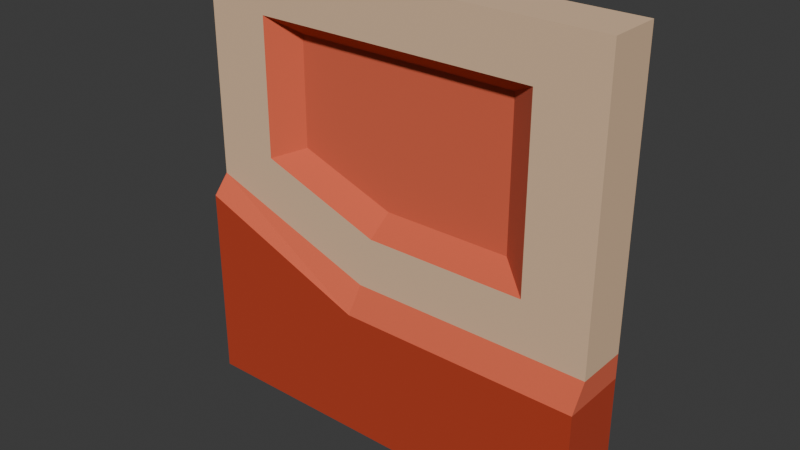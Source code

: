 # Source: 04.02_wall_left.blend  (saved by Blender 4.3.34; exported with 4.5.12 LTS)
import bpy
from mathutils import Matrix  # noqa: F401  (used for matrix-valued properties, if any)

bpy.ops.wm.read_factory_settings(use_empty=True)
scene = bpy.context.scene
scene.name = 'Scene'

# ---- collections
col_collection = bpy.data.collections.new('Collection'); scene.collection.children.link(col_collection)

# ---- materials (node trees are filled in below, after node groups)
mat_e3c09d = bpy.data.materials.new('#e3c09d')
mat_e3c09d.alpha_threshold = 0.0
mat_e3c09d.roughness = 0.5
mat_e3c09d.line_color = (0.0, 0.0, 0.0, 1.0)
mat_dd6345 = bpy.data.materials.new('#dd6345')
mat_b83b1c = bpy.data.materials.new('#b83b1c')

# ---- material node trees
mat_e3c09d.use_nodes = True; mat_e3c09d.node_tree.nodes.clear()
_N = mat_e3c09d.node_tree.nodes; _L = mat_e3c09d.node_tree.links
n0 = _N.new('ShaderNodeOutputMaterial'); n0.name = 'Material Output'; n0.location = (300, 300)
n1 = _N.new('ShaderNodeBsdfPrincipled'); n1.name = 'Principled BSDF'; n1.location = (10, 300)
n1.inputs[0].default_value = (0.7681, 0.5271, 0.3372, 1.0)
n1.inputs[2].default_value = 1.0
n1.inputs[3].default_value = 1.45
_L.new(n1.outputs[0], n0.inputs[0])
n0.is_active_output = True
mat_dd6345.use_nodes = True; mat_dd6345.node_tree.nodes.clear()
_N = mat_dd6345.node_tree.nodes; _L = mat_dd6345.node_tree.links
n0 = _N.new('ShaderNodeBsdfPrincipled'); n0.name = 'Principled BSDF'; n0.location = (10, 300)
n0.inputs[0].default_value = (0.7231, 0.1248, 0.05951, 1.0)
n0.inputs[2].default_value = 1.0
n1 = _N.new('ShaderNodeOutputMaterial'); n1.name = 'Material Output'; n1.location = (300, 300)
_L.new(n0.outputs[0], n1.inputs[0])
n1.is_active_output = True
mat_b83b1c.use_nodes = True; mat_b83b1c.node_tree.nodes.clear()
_N = mat_b83b1c.node_tree.nodes; _L = mat_b83b1c.node_tree.links
n0 = _N.new('ShaderNodeBsdfPrincipled'); n0.name = 'Principled BSDF'; n0.location = (10, 300)
n0.inputs[0].default_value = (0.4793, 0.04374, 0.01161, 1.0)
n0.inputs[2].default_value = 1.0
n1 = _N.new('ShaderNodeOutputMaterial'); n1.name = 'Material Output'; n1.location = (300, 300)
_L.new(n0.outputs[0], n1.inputs[0])
n1.is_active_output = True

# ---- world
world_world = bpy.data.worlds.new('World'); scene.world = world_world
world_world.use_nodes = True; world_world.node_tree.nodes.clear()
_N = world_world.node_tree.nodes; _L = world_world.node_tree.links
n0 = _N.new('ShaderNodeOutputWorld'); n0.name = 'World Output'; n0.location = (300, 300)
n1 = _N.new('ShaderNodeBackground'); n1.name = 'Background'; n1.location = (10, 300)
n1.inputs[0].default_value = (0.05088, 0.05088, 0.05088, 1.0)
_L.new(n1.outputs[0], n0.inputs[0])
n0.is_active_output = True
world_world.color = (0.05088, 0.05088, 0.05088)
world_world.sun_shadow_jitter_overblur = 0.0

# ---- meshes
me_cube = bpy.data.meshes.new('Cube')
me_cube.from_pydata([(1.0, 1.0, 1.0), (1.0, 1.0, -1.0), (1.235, -0.5231, 0.7648), (1.0, -1.0, -1.0), (1.0, 1.0, -0.09839), (1.0, -1.0, -0.09839), (1.0, 1.0, -0.01232), (1.235, -0.5231, 0.1396), (1.635, 1.0, -1.0), (1.635, -0.5231, 1.0), (1.635, -1.0, -1.0), (1.635, 1.0, 1.0), (1.635, 1.0, -0.4118), (1.635, -1.0, -0.4118), (1.635, 1.0, -0.2987), (1.635, -0.5231, -0.2987), (2.508, 1.0, 1.0), (2.508, 1.0, -1.0), (2.272, -0.5231, 0.7648), (2.508, -1.0, -1.0), (2.508, -1.0, -0.4118), (2.508, 1.0, -0.4118), (2.272, -0.5231, -0.06355), (2.508, 1.0, -0.2987), (1.635, -0.5231, 0.7648), (2.508, -0.5231, 1.0), (1.0, -0.5231, 1.0), (1.0, -0.5231, -0.01232), (1.685, -0.5231, -0.06355), (2.508, -0.5231, -0.2987), (1.693, 0.1106, 0.02674), (1.652, 0.1106, 0.6882), (2.162, 0.1106, 0.6882), (1.333, 0.1106, 0.6882), (1.333, 0.1106, 0.1889), (2.162, 0.1106, 0.02674)], [], [(6, 27, 26, 0), (1, 3, 5, 4), (22, 35, 30, 28), (25, 16, 11, 9), (4, 5, 27, 6), (23, 14, 11, 16), (1, 4, 12, 8), (3, 10, 13, 5), (17, 8, 12, 21), (19, 20, 13, 10), (6, 0, 11, 14), (4, 6, 14, 12), (21, 12, 14, 23), (3, 1, 8, 10), (18, 32, 35, 22), (17, 19, 10, 8), (29, 23, 16, 25), (19, 17, 21, 20), (20, 21, 23, 29), (26, 9, 11, 0), (15, 13, 20, 29), (13, 15, 27, 5), (18, 25, 9, 24), (2, 26, 27, 7), (28, 15, 29, 22), (7, 27, 15, 28), (22, 29, 25, 18), (24, 9, 26, 2), (31, 30, 35, 32), (30, 31, 33, 34), (24, 31, 32, 18), (2, 33, 31, 24), (28, 30, 34, 7), (7, 34, 33, 2)])
me_cube.polygons.foreach_set('material_index', [0, 2, 1, 0, 1, 0, 2, 2, 2, 2, 0, 1, 1, 2, 1, 2, 0, 2, 1, 0, 1, 1, 0, 0, 0, 0, 0, 0, 1, 1, 1, 1, 1, 1])
_uv = me_cube.uv_layers.new(name='UVMap')
_uv.uv.foreach_set('vector', [0.5108, 0.5, 0.5108, 0.75, 0.625, 0.75, 0.625, 0.5, 0.375, 0.5, 0.375, 0.75, 0.5, 0.75, 0.5, 0.5, 0.3871, 0.0, 0.3871, 0.0, -0.04284, -0.05978, -0.04284, -0.05978, 0.625, 0.0, 0.625, 0.25, 0.0, 0.0, 0.0, 0.0, 0.5, 0.5, 0.5, 0.75, 0.5108, 0.75, 0.5108, 0.5, 0.5108, 0.25, 0.0, 0.0, 0.0, 0.0, 0.625, 0.25, 0.375, 0.5, 0.5, 0.5, 0.0, 0.0, 0.0, 0.0, 0.375, 0.75, 0.0, 0.0, 0.0, 0.0, 0.5, 0.75, 0.375, 0.25, 0.0, 0.0, 0.0, 0.0, 0.5, 0.25, 0.375, 0.0, 0.5, 0.0, 0.0, 0.0, 0.0, 0.0, 0.5108, 0.5, 0.625, 0.5, 0.0, 0.0, 0.0, 0.0, 0.5, 0.5, 0.5108, 0.5, 0.0, 0.0, 0.0, 0.0, 0.5, 0.25, 0.0, 0.0, 0.0, 0.0, 0.5108, 0.25, 0.375, 0.75, 0.375, 0.5, 0.0, 0.0, 0.0, 0.0, 0.4426, 0.0, 0.4426, 0.0, 0.3871, 0.0, 0.3871, 0.0, 0.375, 0.25, 0.375, 0.0, 0.0, 0.0, 0.0, 0.0, 0.5108, 0.0, 0.5108, 0.25, 0.625, 0.25, 0.625, 0.0, 0.375, 0.0, 0.375, 0.25, 0.5, 0.25, 0.5, 0.0, 0.5, 0.0, 0.5, 0.25, 0.5108, 0.25, 0.5108, 0.0, 0.625, 0.75, 0.0, 0.0, 0.0, 0.0, 0.625, 0.5, 0.0, 0.0, 0.0, 0.0, 0.5, 0.0, 0.5108, 0.0, 0.0, 0.0, 0.0, 0.0, 0.5108, 0.75, 0.5, 0.75, 0.4426, 0.0, 0.625, 0.0, 0.0, 0.0, 0.0, 0.0, 0.3778, 0.4721, 0.625, 0.75, 0.5108, 0.75, 0.3342, 0.4721, -0.04284, -0.05978, 0.0, 0.0, 0.5108, 0.0, 0.3871, 0.0, 0.3342, 0.4721, 0.5108, 0.75, 0.0, 0.0, -0.04284, -0.05978, 0.3871, 0.0, 0.5108, 0.0, 0.625, 0.0, 0.4426, 0.0, 0.0, 0.0, 0.0, 0.0, 0.625, 0.75, 0.3778, 0.4721, 0.0, 0.0, -0.04284, -0.05978, 0.3871, 0.0, 0.4426, 0.0, -0.04284, -0.05978, 0.0, 0.0, 0.3778, 0.4721, 0.3342, 0.4721, 0.0, 0.0, 0.0, 0.0, 0.4426, 0.0, 0.4426, 0.0, 0.3778, 0.4721, 0.3778, 0.4721, 0.0, 0.0, 0.0, 0.0, -0.04284, -0.05978, -0.04284, -0.05978, 0.3342, 0.4721, 0.3342, 0.4721, 0.3342, 0.4721, 0.3342, 0.4721, 0.3778, 0.4721, 0.3778, 0.4721])
me_cube.materials.append(mat_e3c09d)
me_cube.materials.append(mat_dd6345)
me_cube.materials.append(mat_b83b1c)
me_cube.use_mirror_vertex_groups = False
me_cube.update()

# ---- objects
ob_cube = bpy.data.objects.new('Cube', me_cube)

# ---- transforms, parenting, visibility, modifiers, constraints
ob_cube.location = (0.0, 0.0, 0.0)
ob_cube.scale = (7.968, 1.0, 6.377)
ob_cube.lock_rotations_4d = False
ob_cube.empty_display_type = 'ARROWS'
ob_cube.lineart.crease_threshold = 0.0

# ---- collection membership
col_collection.objects.link(ob_cube)

# ---- scene / render settings (as saved in the file)
scene.frame_start = 1; scene.frame_end = 250; scene.frame_set(1)
scene.render.engine = 'BLENDER_EEVEE_NEXT'
bpy.context.view_layer.update()

# ---- added for rendering (the .blend has no active camera and no usable light): camera, sun
cam_auto = bpy.data.cameras.new('AutoCamera')
cam_auto.lens = 50.0
cam_auto.sensor_width = 36.0
cam_auto.clip_end = 1000.0
ob_auto_camera = bpy.data.objects.new('AutoCamera', cam_auto)
scene.collection.objects.link(ob_auto_camera)
ob_auto_camera.location = (30.2887, -19.5784, 13.0522)
ob_auto_camera.rotation_euler = (1.09748, -7.21219e-08, 0.694738)
scene.camera = ob_auto_camera
light_auto_sun = bpy.data.lights.new('AutoSun', 'SUN')
light_auto_sun.energy = 3.0
light_auto_sun.angle = 0.0523599
ob_auto_sun = bpy.data.objects.new('AutoSun', light_auto_sun)
scene.collection.objects.link(ob_auto_sun)
ob_auto_sun.rotation_euler = (0.872665, 0.174533, 0.523599)
bpy.context.view_layer.update()
